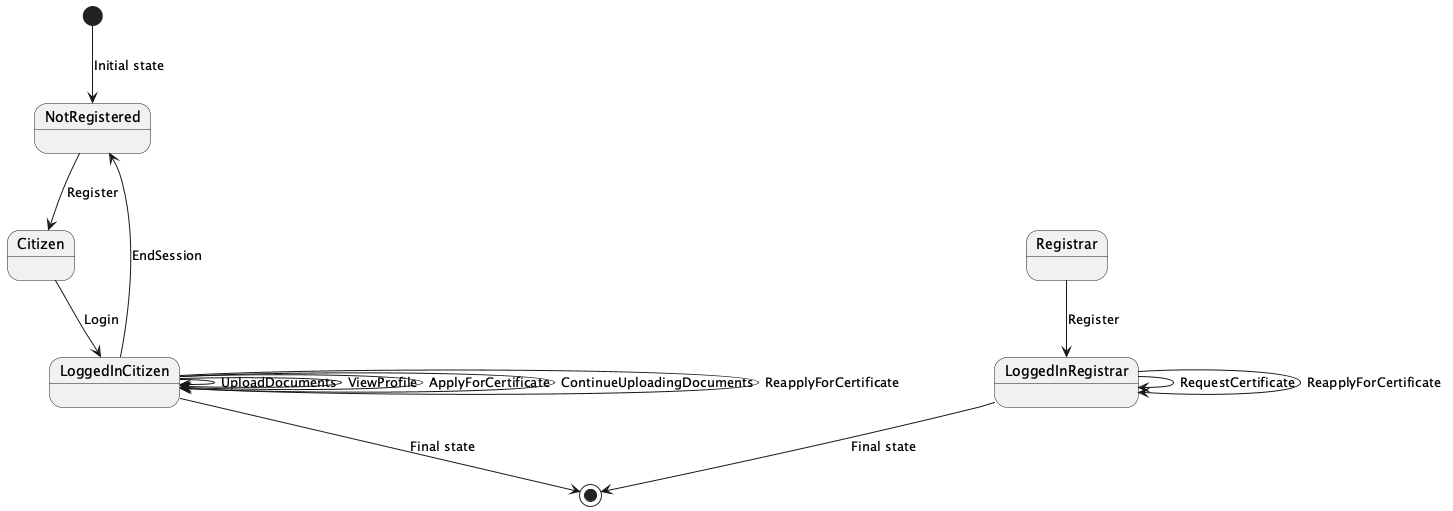

The diagram above was rendered by PlantUML. Its source (embedded in the PNG):
@startuml
[*] --> NotRegistered : Initial state

NotRegistered --> Citizen : Register
Citizen --> LoggedInCitizen : Login
LoggedInCitizen --> LoggedInCitizen : UploadDocuments
LoggedInCitizen --> LoggedInCitizen : ViewProfile
LoggedInCitizen --> LoggedInCitizen : ApplyForCertificate
LoggedInCitizen --> LoggedInCitizen : ContinueUploadingDocuments
LoggedInCitizen --> LoggedInCitizen : ReapplyForCertificate
LoggedInCitizen --> NotRegistered : EndSession
Registrar --> LoggedInRegistrar : Register
LoggedInRegistrar --> LoggedInRegistrar : RequestCertificate
LoggedInRegistrar --> LoggedInRegistrar : ReapplyForCertificate

LoggedInCitizen --> [*] : Final state
LoggedInRegistrar --> [*] : Final state
@enduml